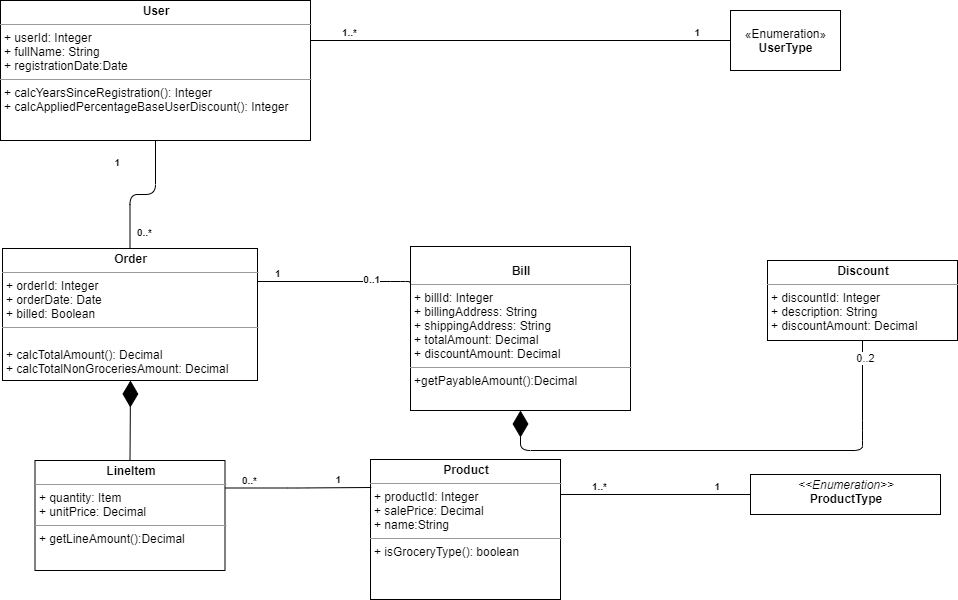

The diagram above was exported from draw.io. Its source (the exported page's mxGraphModel, read from the mxfile embedded in the PNG):
<mxGraphModel dx="1038" dy="499" grid="1" gridSize="10" guides="1" tooltips="1" connect="1" arrows="1" fold="1" page="1" pageScale="1" pageWidth="827" pageHeight="1169" background="#ffffff" math="0" shadow="0">
  <root>
    <mxCell id="0" />
    <mxCell id="1" parent="0" />
    <mxCell id="xMuMT54474wWdUjmcp3B-1" value="«Enumeration»&lt;br&gt;&lt;b&gt;UserType&lt;/b&gt;" style="html=1;" vertex="1" parent="1">
      <mxGeometry x="790" y="100" width="110" height="60" as="geometry" />
    </mxCell>
    <mxCell id="xMuMT54474wWdUjmcp3B-2" value="&lt;p style=&quot;margin: 0px ; margin-top: 4px ; text-align: center&quot;&gt;&lt;b&gt;User&lt;/b&gt;&lt;/p&gt;&lt;hr size=&quot;1&quot;&gt;&lt;p style=&quot;margin: 0px ; margin-left: 4px&quot;&gt;+ userId: Integer&lt;br&gt;+ fullName: String&lt;/p&gt;&lt;p style=&quot;margin: 0px ; margin-left: 4px&quot;&gt;+ registrationDate:Date&lt;/p&gt;&lt;hr size=&quot;1&quot;&gt;&lt;p style=&quot;margin: 0px ; margin-left: 4px&quot;&gt;+ calcYearsSinceRegistration(): Integer&lt;/p&gt;&lt;p style=&quot;margin: 0px ; margin-left: 4px&quot;&gt;+ calcAppliedPercentageBaseUserDiscount(): Integer&lt;/p&gt;" style="verticalAlign=top;align=left;overflow=fill;fontSize=12;fontFamily=Helvetica;html=1;" vertex="1" parent="1">
      <mxGeometry x="60" y="90" width="310" height="140" as="geometry" />
    </mxCell>
    <mxCell id="xMuMT54474wWdUjmcp3B-3" value="&lt;p style=&quot;margin: 0px ; margin-top: 4px ; text-align: center&quot;&gt;&lt;b&gt;Order&lt;/b&gt;&lt;/p&gt;&lt;hr size=&quot;1&quot;&gt;&lt;p style=&quot;margin: 0px ; margin-left: 4px&quot;&gt;+ orderId: Integer&lt;br&gt;+ orderDate: Date&lt;/p&gt;&lt;p style=&quot;margin: 0px ; margin-left: 4px&quot;&gt;+ billed: Boolean&lt;/p&gt;&lt;hr size=&quot;1&quot;&gt;&lt;p style=&quot;margin: 0px ; margin-left: 4px&quot;&gt;&lt;br&gt;&lt;/p&gt;&lt;p style=&quot;margin: 0px ; margin-left: 4px&quot;&gt;+ calcTotalAmount(): Decimal&lt;/p&gt;&lt;p style=&quot;margin: 0px ; margin-left: 4px&quot;&gt;+ calcTotalNonGroceriesAmount: Decimal&lt;br&gt;&lt;br&gt;&lt;/p&gt;" style="verticalAlign=top;align=left;overflow=fill;fontSize=12;fontFamily=Helvetica;html=1;" vertex="1" parent="1">
      <mxGeometry x="62" y="338" width="255" height="132" as="geometry" />
    </mxCell>
    <mxCell id="xMuMT54474wWdUjmcp3B-5" value="&lt;p style=&quot;margin: 0px ; margin-top: 4px ; text-align: center&quot;&gt;&lt;b&gt;LineItem&lt;/b&gt;&lt;/p&gt;&lt;hr size=&quot;1&quot;&gt;&lt;p style=&quot;margin: 0px ; margin-left: 4px&quot;&gt;+ quantity: Item&lt;/p&gt;&lt;p style=&quot;margin: 0px ; margin-left: 4px&quot;&gt;+ unitPrice: Decimal&lt;/p&gt;&lt;hr size=&quot;1&quot;&gt;&lt;p style=&quot;margin: 0px ; margin-left: 4px&quot;&gt;+ getLineAmount():Decimal&lt;/p&gt;" style="verticalAlign=top;align=left;overflow=fill;fontSize=12;fontFamily=Helvetica;html=1;" vertex="1" parent="1">
      <mxGeometry x="94.5" y="550" width="190" height="110" as="geometry" />
    </mxCell>
    <mxCell id="xMuMT54474wWdUjmcp3B-6" value="&lt;p style=&quot;margin: 0px ; margin-top: 4px ; text-align: center&quot;&gt;&lt;b&gt;Discount&lt;/b&gt;&lt;/p&gt;&lt;hr size=&quot;1&quot;&gt;&lt;p style=&quot;margin: 0px ; margin-left: 4px&quot;&gt;+ discountId: Integer&lt;br&gt;+ description: String&lt;/p&gt;&lt;p style=&quot;margin: 0px ; margin-left: 4px&quot;&gt;+ discountAmount: Decimal&lt;/p&gt;&lt;p style=&quot;margin: 0px ; margin-left: 4px&quot;&gt;&lt;br&gt;&lt;/p&gt;" style="verticalAlign=top;align=left;overflow=fill;fontSize=12;fontFamily=Helvetica;html=1;" vertex="1" parent="1">
      <mxGeometry x="827" y="350" width="190" height="80" as="geometry" />
    </mxCell>
    <mxCell id="xMuMT54474wWdUjmcp3B-7" value="&lt;p style=&quot;margin: 0px ; margin-top: 4px ; text-align: center&quot;&gt;&lt;b&gt;Product&lt;/b&gt;&lt;/p&gt;&lt;hr size=&quot;1&quot;&gt;&lt;p style=&quot;margin: 0px ; margin-left: 4px&quot;&gt;+ productId: Integer&lt;br&gt;+ salePrice: Decimal&lt;/p&gt;&lt;p style=&quot;margin: 0px ; margin-left: 4px&quot;&gt;+ name:String&lt;/p&gt;&lt;hr size=&quot;1&quot;&gt;&lt;p style=&quot;margin: 0px ; margin-left: 4px&quot;&gt;+ isGroceryType(): boolean&lt;/p&gt;" style="verticalAlign=top;align=left;overflow=fill;fontSize=12;fontFamily=Helvetica;html=1;" vertex="1" parent="1">
      <mxGeometry x="430" y="549" width="190" height="140" as="geometry" />
    </mxCell>
    <mxCell id="xMuMT54474wWdUjmcp3B-8" value="&lt;p style=&quot;margin: 0px ; margin-top: 4px ; text-align: center&quot;&gt;&lt;i&gt;&amp;lt;&amp;lt;Enumeration&amp;gt;&amp;gt;&lt;/i&gt;&lt;br&gt;&lt;b&gt;ProductType&lt;/b&gt;&lt;/p&gt;" style="verticalAlign=top;align=left;overflow=fill;fontSize=12;fontFamily=Helvetica;html=1;" vertex="1" parent="1">
      <mxGeometry x="810" y="564" width="190" height="40" as="geometry" />
    </mxCell>
    <mxCell id="xMuMT54474wWdUjmcp3B-9" value="&lt;p style=&quot;margin: 0px ; margin-top: 4px ; text-align: center&quot;&gt;&lt;br&gt;&lt;b&gt;Bill&lt;/b&gt;&lt;/p&gt;&lt;hr size=&quot;1&quot;&gt;&lt;p style=&quot;margin: 0px ; margin-left: 4px&quot;&gt;+ billId: Integer&lt;br&gt;+ billingAddress: String&lt;/p&gt;&lt;p style=&quot;margin: 0px ; margin-left: 4px&quot;&gt;+ shippingAddress: String&lt;/p&gt;&lt;p style=&quot;margin: 0px ; margin-left: 4px&quot;&gt;+ totalAmount: Decimal&lt;/p&gt;&lt;p style=&quot;margin: 0px ; margin-left: 4px&quot;&gt;+ discountAmount: Decimal&lt;/p&gt;&lt;hr size=&quot;1&quot;&gt;&lt;p style=&quot;margin: 0px 0px 0px 4px&quot;&gt;+getPayableAmount():Decimal&lt;/p&gt;" style="verticalAlign=top;align=left;overflow=fill;fontSize=12;fontFamily=Helvetica;html=1;" vertex="1" parent="1">
      <mxGeometry x="470" y="336" width="220" height="164" as="geometry" />
    </mxCell>
    <mxCell id="xMuMT54474wWdUjmcp3B-12" value="" style="endArrow=none;html=1;edgeStyle=orthogonalEdgeStyle;entryX=0;entryY=0.5;entryDx=0;entryDy=0;" edge="1" parent="1" target="xMuMT54474wWdUjmcp3B-1">
      <mxGeometry relative="1" as="geometry">
        <mxPoint x="370" y="130" as="sourcePoint" />
        <mxPoint x="480" y="130" as="targetPoint" />
      </mxGeometry>
    </mxCell>
    <mxCell id="xMuMT54474wWdUjmcp3B-13" value="1..*" style="resizable=0;html=1;align=left;verticalAlign=bottom;labelBackgroundColor=#ffffff;fontSize=10;fontStyle=1" connectable="0" vertex="1" parent="xMuMT54474wWdUjmcp3B-12">
      <mxGeometry x="-1" relative="1" as="geometry">
        <mxPoint x="30" as="offset" />
      </mxGeometry>
    </mxCell>
    <mxCell id="xMuMT54474wWdUjmcp3B-14" value="1" style="resizable=0;html=1;align=right;verticalAlign=bottom;labelBackgroundColor=#ffffff;fontSize=10;fontStyle=1" connectable="0" vertex="1" parent="xMuMT54474wWdUjmcp3B-12">
      <mxGeometry x="1" relative="1" as="geometry">
        <mxPoint x="-30" as="offset" />
      </mxGeometry>
    </mxCell>
    <mxCell id="xMuMT54474wWdUjmcp3B-17" value="" style="endArrow=none;html=1;edgeStyle=orthogonalEdgeStyle;entryX=0.5;entryY=0;entryDx=0;entryDy=0;exitX=0.5;exitY=1;exitDx=0;exitDy=0;" edge="1" parent="1" source="xMuMT54474wWdUjmcp3B-2" target="xMuMT54474wWdUjmcp3B-3">
      <mxGeometry relative="1" as="geometry">
        <mxPoint x="330" y="140" as="sourcePoint" />
        <mxPoint x="800" y="140" as="targetPoint" />
      </mxGeometry>
    </mxCell>
    <mxCell id="xMuMT54474wWdUjmcp3B-18" value="0..*" style="resizable=0;html=1;align=left;verticalAlign=bottom;labelBackgroundColor=#ffffff;fontSize=10;fontStyle=1" connectable="0" vertex="1" parent="xMuMT54474wWdUjmcp3B-17">
      <mxGeometry x="-1" relative="1" as="geometry">
        <mxPoint x="-20" y="100" as="offset" />
      </mxGeometry>
    </mxCell>
    <mxCell id="xMuMT54474wWdUjmcp3B-19" value="1" style="resizable=0;html=1;align=right;verticalAlign=bottom;labelBackgroundColor=#ffffff;fontSize=10;fontStyle=1" connectable="0" vertex="1" parent="xMuMT54474wWdUjmcp3B-17">
      <mxGeometry x="1" relative="1" as="geometry">
        <mxPoint x="-9.5" y="-78.5" as="offset" />
      </mxGeometry>
    </mxCell>
    <mxCell id="xMuMT54474wWdUjmcp3B-23" value="" style="endArrow=diamondThin;endFill=1;endSize=24;html=1;exitX=0.5;exitY=0;exitDx=0;exitDy=0;" edge="1" parent="1" source="xMuMT54474wWdUjmcp3B-5">
      <mxGeometry width="160" relative="1" as="geometry">
        <mxPoint x="440" y="460" as="sourcePoint" />
        <mxPoint x="190" y="470" as="targetPoint" />
      </mxGeometry>
    </mxCell>
    <mxCell id="xMuMT54474wWdUjmcp3B-24" value="" style="endArrow=none;html=1;edgeStyle=orthogonalEdgeStyle;entryX=0;entryY=0.5;entryDx=0;entryDy=0;exitX=1;exitY=0.25;exitDx=0;exitDy=0;" edge="1" parent="1" source="xMuMT54474wWdUjmcp3B-7" target="xMuMT54474wWdUjmcp3B-8">
      <mxGeometry relative="1" as="geometry">
        <mxPoint x="620" y="560" as="sourcePoint" />
        <mxPoint x="800" y="560" as="targetPoint" />
      </mxGeometry>
    </mxCell>
    <mxCell id="xMuMT54474wWdUjmcp3B-25" value="1..*" style="resizable=0;html=1;align=left;verticalAlign=bottom;labelBackgroundColor=#ffffff;fontSize=10;fontStyle=1" connectable="0" vertex="1" parent="xMuMT54474wWdUjmcp3B-24">
      <mxGeometry x="-1" relative="1" as="geometry">
        <mxPoint x="30" as="offset" />
      </mxGeometry>
    </mxCell>
    <mxCell id="xMuMT54474wWdUjmcp3B-26" value="1" style="resizable=0;html=1;align=right;verticalAlign=bottom;labelBackgroundColor=#ffffff;fontSize=10;fontStyle=1" connectable="0" vertex="1" parent="xMuMT54474wWdUjmcp3B-24">
      <mxGeometry x="1" relative="1" as="geometry">
        <mxPoint x="-30" as="offset" />
      </mxGeometry>
    </mxCell>
    <mxCell id="xMuMT54474wWdUjmcp3B-28" value="" style="endArrow=none;html=1;edgeStyle=orthogonalEdgeStyle;exitX=1;exitY=0.25;exitDx=0;exitDy=0;entryX=0.004;entryY=0.2;entryDx=0;entryDy=0;entryPerimeter=0;" edge="1" parent="1" source="xMuMT54474wWdUjmcp3B-5" target="xMuMT54474wWdUjmcp3B-7">
      <mxGeometry relative="1" as="geometry">
        <mxPoint x="284.5" y="584" as="sourcePoint" />
        <mxPoint x="430" y="584" as="targetPoint" />
      </mxGeometry>
    </mxCell>
    <mxCell id="xMuMT54474wWdUjmcp3B-29" value="0..*" style="resizable=0;html=1;align=left;verticalAlign=bottom;labelBackgroundColor=#ffffff;fontSize=10;fontStyle=1" connectable="0" vertex="1" parent="xMuMT54474wWdUjmcp3B-28">
      <mxGeometry x="-1" relative="1" as="geometry">
        <mxPoint x="15.5" as="offset" />
      </mxGeometry>
    </mxCell>
    <mxCell id="xMuMT54474wWdUjmcp3B-30" value="1" style="resizable=0;html=1;align=right;verticalAlign=bottom;labelBackgroundColor=#ffffff;fontSize=10;fontStyle=1" connectable="0" vertex="1" parent="xMuMT54474wWdUjmcp3B-28">
      <mxGeometry x="1" relative="1" as="geometry">
        <mxPoint x="-30" as="offset" />
      </mxGeometry>
    </mxCell>
    <mxCell id="xMuMT54474wWdUjmcp3B-31" value="" style="endArrow=none;html=1;edgeStyle=orthogonalEdgeStyle;entryX=0;entryY=0.25;entryDx=0;entryDy=0;" edge="1" parent="1" source="xMuMT54474wWdUjmcp3B-3" target="xMuMT54474wWdUjmcp3B-9">
      <mxGeometry relative="1" as="geometry">
        <mxPoint x="310" y="370.5" as="sourcePoint" />
        <mxPoint x="456.26" y="370" as="targetPoint" />
        <Array as="points">
          <mxPoint x="460" y="371" />
          <mxPoint x="460" y="371" />
        </Array>
      </mxGeometry>
    </mxCell>
    <mxCell id="xMuMT54474wWdUjmcp3B-32" value="1" style="resizable=0;html=1;align=left;verticalAlign=bottom;labelBackgroundColor=#ffffff;fontSize=10;fontStyle=1" connectable="0" vertex="1" parent="xMuMT54474wWdUjmcp3B-31">
      <mxGeometry x="-1" relative="1" as="geometry">
        <mxPoint x="15.5" as="offset" />
      </mxGeometry>
    </mxCell>
    <mxCell id="xMuMT54474wWdUjmcp3B-33" value="0..1" style="resizable=0;html=1;align=right;verticalAlign=bottom;labelBackgroundColor=#ffffff;fontSize=10;fontStyle=1" connectable="0" vertex="1" parent="xMuMT54474wWdUjmcp3B-31">
      <mxGeometry x="1" relative="1" as="geometry">
        <mxPoint x="-30" as="offset" />
      </mxGeometry>
    </mxCell>
    <mxCell id="xMuMT54474wWdUjmcp3B-34" value="" style="endArrow=diamondThin;endFill=1;endSize=24;html=1;exitX=0.5;exitY=1;exitDx=0;exitDy=0;entryX=0.5;entryY=1;entryDx=0;entryDy=0;" edge="1" parent="1" source="xMuMT54474wWdUjmcp3B-6" target="xMuMT54474wWdUjmcp3B-9">
      <mxGeometry width="160" relative="1" as="geometry">
        <mxPoint x="440" y="430" as="sourcePoint" />
        <mxPoint x="600" y="430" as="targetPoint" />
        <Array as="points">
          <mxPoint x="922" y="520" />
          <mxPoint x="922" y="540" />
          <mxPoint x="580" y="540" />
        </Array>
      </mxGeometry>
    </mxCell>
    <mxCell id="xMuMT54474wWdUjmcp3B-36" value="0..2" style="edgeLabel;html=1;align=center;verticalAlign=middle;resizable=0;points=[];" vertex="1" connectable="0" parent="xMuMT54474wWdUjmcp3B-34">
      <mxGeometry x="-0.9303" y="2" relative="1" as="geometry">
        <mxPoint as="offset" />
      </mxGeometry>
    </mxCell>
  </root>
</mxGraphModel>